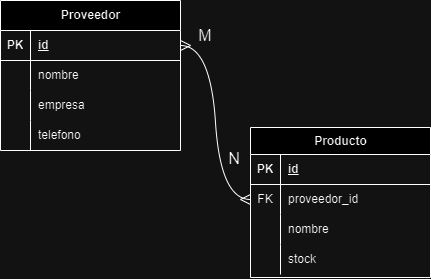

The diagram above was exported from draw.io. Its source (the exported page's mxGraphModel, read from the mxfile embedded in the PNG):
<mxGraphModel dx="1416" dy="542" grid="0" gridSize="10" guides="1" tooltips="1" connect="1" arrows="1" fold="1" page="0" pageScale="1" pageWidth="850" pageHeight="1100" math="0" shadow="0">
  <root>
    <mxCell id="0" />
    <mxCell id="1" parent="0" />
    <mxCell id="wkcp5z1ifbGJNlHirtJ8-1" value="Proveedor" style="shape=table;startSize=30;container=1;collapsible=1;childLayout=tableLayout;fixedRows=1;rowLines=0;fontStyle=1;align=center;resizeLast=1;html=1;" parent="1" vertex="1">
      <mxGeometry x="-45" y="117" width="180" height="150" as="geometry" />
    </mxCell>
    <mxCell id="wkcp5z1ifbGJNlHirtJ8-2" value="" style="shape=tableRow;horizontal=0;startSize=0;swimlaneHead=0;swimlaneBody=0;fillColor=none;collapsible=0;dropTarget=0;points=[[0,0.5],[1,0.5]];portConstraint=eastwest;top=0;left=0;right=0;bottom=1;" parent="wkcp5z1ifbGJNlHirtJ8-1" vertex="1">
      <mxGeometry y="30" width="180" height="30" as="geometry" />
    </mxCell>
    <mxCell id="wkcp5z1ifbGJNlHirtJ8-3" value="PK" style="shape=partialRectangle;connectable=0;fillColor=none;top=0;left=0;bottom=0;right=0;fontStyle=1;overflow=hidden;whiteSpace=wrap;html=1;" parent="wkcp5z1ifbGJNlHirtJ8-2" vertex="1">
      <mxGeometry width="30" height="30" as="geometry">
        <mxRectangle width="30" height="30" as="alternateBounds" />
      </mxGeometry>
    </mxCell>
    <mxCell id="wkcp5z1ifbGJNlHirtJ8-4" value="id" style="shape=partialRectangle;connectable=0;fillColor=none;top=0;left=0;bottom=0;right=0;align=left;spacingLeft=6;fontStyle=5;overflow=hidden;whiteSpace=wrap;html=1;" parent="wkcp5z1ifbGJNlHirtJ8-2" vertex="1">
      <mxGeometry x="30" width="150" height="30" as="geometry">
        <mxRectangle width="150" height="30" as="alternateBounds" />
      </mxGeometry>
    </mxCell>
    <mxCell id="wkcp5z1ifbGJNlHirtJ8-5" value="" style="shape=tableRow;horizontal=0;startSize=0;swimlaneHead=0;swimlaneBody=0;fillColor=none;collapsible=0;dropTarget=0;points=[[0,0.5],[1,0.5]];portConstraint=eastwest;top=0;left=0;right=0;bottom=0;" parent="wkcp5z1ifbGJNlHirtJ8-1" vertex="1">
      <mxGeometry y="60" width="180" height="30" as="geometry" />
    </mxCell>
    <mxCell id="wkcp5z1ifbGJNlHirtJ8-6" value="" style="shape=partialRectangle;connectable=0;fillColor=none;top=0;left=0;bottom=0;right=0;editable=1;overflow=hidden;whiteSpace=wrap;html=1;" parent="wkcp5z1ifbGJNlHirtJ8-5" vertex="1">
      <mxGeometry width="30" height="30" as="geometry">
        <mxRectangle width="30" height="30" as="alternateBounds" />
      </mxGeometry>
    </mxCell>
    <mxCell id="wkcp5z1ifbGJNlHirtJ8-7" value="nombre" style="shape=partialRectangle;connectable=0;fillColor=none;top=0;left=0;bottom=0;right=0;align=left;spacingLeft=6;overflow=hidden;whiteSpace=wrap;html=1;" parent="wkcp5z1ifbGJNlHirtJ8-5" vertex="1">
      <mxGeometry x="30" width="150" height="30" as="geometry">
        <mxRectangle width="150" height="30" as="alternateBounds" />
      </mxGeometry>
    </mxCell>
    <mxCell id="wkcp5z1ifbGJNlHirtJ8-11" value="" style="shape=tableRow;horizontal=0;startSize=0;swimlaneHead=0;swimlaneBody=0;fillColor=none;collapsible=0;dropTarget=0;points=[[0,0.5],[1,0.5]];portConstraint=eastwest;top=0;left=0;right=0;bottom=0;" parent="wkcp5z1ifbGJNlHirtJ8-1" vertex="1">
      <mxGeometry y="90" width="180" height="30" as="geometry" />
    </mxCell>
    <mxCell id="wkcp5z1ifbGJNlHirtJ8-12" value="" style="shape=partialRectangle;connectable=0;fillColor=none;top=0;left=0;bottom=0;right=0;editable=1;overflow=hidden;whiteSpace=wrap;html=1;" parent="wkcp5z1ifbGJNlHirtJ8-11" vertex="1">
      <mxGeometry width="30" height="30" as="geometry">
        <mxRectangle width="30" height="30" as="alternateBounds" />
      </mxGeometry>
    </mxCell>
    <mxCell id="wkcp5z1ifbGJNlHirtJ8-13" value="empresa" style="shape=partialRectangle;connectable=0;fillColor=none;top=0;left=0;bottom=0;right=0;align=left;spacingLeft=6;overflow=hidden;whiteSpace=wrap;html=1;" parent="wkcp5z1ifbGJNlHirtJ8-11" vertex="1">
      <mxGeometry x="30" width="150" height="30" as="geometry">
        <mxRectangle width="150" height="30" as="alternateBounds" />
      </mxGeometry>
    </mxCell>
    <mxCell id="ycCPqgJzcbf2LQ53i-wt-20" value="" style="shape=tableRow;horizontal=0;startSize=0;swimlaneHead=0;swimlaneBody=0;fillColor=none;collapsible=0;dropTarget=0;points=[[0,0.5],[1,0.5]];portConstraint=eastwest;top=0;left=0;right=0;bottom=0;" vertex="1" parent="wkcp5z1ifbGJNlHirtJ8-1">
      <mxGeometry y="120" width="180" height="30" as="geometry" />
    </mxCell>
    <mxCell id="ycCPqgJzcbf2LQ53i-wt-21" value="" style="shape=partialRectangle;connectable=0;fillColor=none;top=0;left=0;bottom=0;right=0;editable=1;overflow=hidden;whiteSpace=wrap;html=1;" vertex="1" parent="ycCPqgJzcbf2LQ53i-wt-20">
      <mxGeometry width="30" height="30" as="geometry">
        <mxRectangle width="30" height="30" as="alternateBounds" />
      </mxGeometry>
    </mxCell>
    <mxCell id="ycCPqgJzcbf2LQ53i-wt-22" value="telefono" style="shape=partialRectangle;connectable=0;fillColor=none;top=0;left=0;bottom=0;right=0;align=left;spacingLeft=6;overflow=hidden;whiteSpace=wrap;html=1;" vertex="1" parent="ycCPqgJzcbf2LQ53i-wt-20">
      <mxGeometry x="30" width="150" height="30" as="geometry">
        <mxRectangle width="150" height="30" as="alternateBounds" />
      </mxGeometry>
    </mxCell>
    <mxCell id="ycCPqgJzcbf2LQ53i-wt-2" value="Producto" style="shape=table;startSize=27;container=1;collapsible=1;childLayout=tableLayout;fixedRows=1;rowLines=0;fontStyle=1;align=center;resizeLast=1;html=1;" vertex="1" parent="1">
      <mxGeometry x="205" y="244" width="180" height="150" as="geometry" />
    </mxCell>
    <mxCell id="ycCPqgJzcbf2LQ53i-wt-3" value="" style="shape=tableRow;horizontal=0;startSize=0;swimlaneHead=0;swimlaneBody=0;fillColor=none;collapsible=0;dropTarget=0;points=[[0,0.5],[1,0.5]];portConstraint=eastwest;top=0;left=0;right=0;bottom=1;" vertex="1" parent="ycCPqgJzcbf2LQ53i-wt-2">
      <mxGeometry y="27" width="180" height="30" as="geometry" />
    </mxCell>
    <mxCell id="ycCPqgJzcbf2LQ53i-wt-4" value="PK" style="shape=partialRectangle;connectable=0;fillColor=none;top=0;left=0;bottom=0;right=0;fontStyle=1;overflow=hidden;whiteSpace=wrap;html=1;" vertex="1" parent="ycCPqgJzcbf2LQ53i-wt-3">
      <mxGeometry width="30" height="30" as="geometry">
        <mxRectangle width="30" height="30" as="alternateBounds" />
      </mxGeometry>
    </mxCell>
    <mxCell id="ycCPqgJzcbf2LQ53i-wt-5" value="id" style="shape=partialRectangle;connectable=0;fillColor=none;top=0;left=0;bottom=0;right=0;align=left;spacingLeft=6;fontStyle=5;overflow=hidden;whiteSpace=wrap;html=1;" vertex="1" parent="ycCPqgJzcbf2LQ53i-wt-3">
      <mxGeometry x="30" width="150" height="30" as="geometry">
        <mxRectangle width="150" height="30" as="alternateBounds" />
      </mxGeometry>
    </mxCell>
    <mxCell id="ycCPqgJzcbf2LQ53i-wt-6" value="" style="shape=tableRow;horizontal=0;startSize=0;swimlaneHead=0;swimlaneBody=0;fillColor=none;collapsible=0;dropTarget=0;points=[[0,0.5],[1,0.5]];portConstraint=eastwest;top=0;left=0;right=0;bottom=0;" vertex="1" parent="ycCPqgJzcbf2LQ53i-wt-2">
      <mxGeometry y="57" width="180" height="30" as="geometry" />
    </mxCell>
    <mxCell id="ycCPqgJzcbf2LQ53i-wt-7" value="FK" style="shape=partialRectangle;connectable=0;fillColor=none;top=0;left=0;bottom=0;right=0;editable=1;overflow=hidden;whiteSpace=wrap;html=1;" vertex="1" parent="ycCPqgJzcbf2LQ53i-wt-6">
      <mxGeometry width="30" height="30" as="geometry">
        <mxRectangle width="30" height="30" as="alternateBounds" />
      </mxGeometry>
    </mxCell>
    <mxCell id="ycCPqgJzcbf2LQ53i-wt-8" value="proveedor_id" style="shape=partialRectangle;connectable=0;fillColor=none;top=0;left=0;bottom=0;right=0;align=left;spacingLeft=6;overflow=hidden;whiteSpace=wrap;html=1;" vertex="1" parent="ycCPqgJzcbf2LQ53i-wt-6">
      <mxGeometry x="30" width="150" height="30" as="geometry">
        <mxRectangle width="150" height="30" as="alternateBounds" />
      </mxGeometry>
    </mxCell>
    <mxCell id="ycCPqgJzcbf2LQ53i-wt-26" value="" style="shape=tableRow;horizontal=0;startSize=0;swimlaneHead=0;swimlaneBody=0;fillColor=none;collapsible=0;dropTarget=0;points=[[0,0.5],[1,0.5]];portConstraint=eastwest;top=0;left=0;right=0;bottom=0;" vertex="1" parent="ycCPqgJzcbf2LQ53i-wt-2">
      <mxGeometry y="87" width="180" height="30" as="geometry" />
    </mxCell>
    <mxCell id="ycCPqgJzcbf2LQ53i-wt-27" value="" style="shape=partialRectangle;connectable=0;fillColor=none;top=0;left=0;bottom=0;right=0;editable=1;overflow=hidden;whiteSpace=wrap;html=1;" vertex="1" parent="ycCPqgJzcbf2LQ53i-wt-26">
      <mxGeometry width="30" height="30" as="geometry">
        <mxRectangle width="30" height="30" as="alternateBounds" />
      </mxGeometry>
    </mxCell>
    <mxCell id="ycCPqgJzcbf2LQ53i-wt-28" value="nombre" style="shape=partialRectangle;connectable=0;fillColor=none;top=0;left=0;bottom=0;right=0;align=left;spacingLeft=6;overflow=hidden;whiteSpace=wrap;html=1;" vertex="1" parent="ycCPqgJzcbf2LQ53i-wt-26">
      <mxGeometry x="30" width="150" height="30" as="geometry">
        <mxRectangle width="150" height="30" as="alternateBounds" />
      </mxGeometry>
    </mxCell>
    <mxCell id="ycCPqgJzcbf2LQ53i-wt-37" value="" style="shape=tableRow;horizontal=0;startSize=0;swimlaneHead=0;swimlaneBody=0;fillColor=none;collapsible=0;dropTarget=0;points=[[0,0.5],[1,0.5]];portConstraint=eastwest;top=0;left=0;right=0;bottom=0;" vertex="1" parent="ycCPqgJzcbf2LQ53i-wt-2">
      <mxGeometry y="117" width="180" height="30" as="geometry" />
    </mxCell>
    <mxCell id="ycCPqgJzcbf2LQ53i-wt-38" value="" style="shape=partialRectangle;connectable=0;fillColor=none;top=0;left=0;bottom=0;right=0;editable=1;overflow=hidden;whiteSpace=wrap;html=1;" vertex="1" parent="ycCPqgJzcbf2LQ53i-wt-37">
      <mxGeometry width="30" height="30" as="geometry">
        <mxRectangle width="30" height="30" as="alternateBounds" />
      </mxGeometry>
    </mxCell>
    <mxCell id="ycCPqgJzcbf2LQ53i-wt-39" value="stock" style="shape=partialRectangle;connectable=0;fillColor=none;top=0;left=0;bottom=0;right=0;align=left;spacingLeft=6;overflow=hidden;whiteSpace=wrap;html=1;" vertex="1" parent="ycCPqgJzcbf2LQ53i-wt-37">
      <mxGeometry x="30" width="150" height="30" as="geometry">
        <mxRectangle width="150" height="30" as="alternateBounds" />
      </mxGeometry>
    </mxCell>
    <mxCell id="ycCPqgJzcbf2LQ53i-wt-32" value="M" style="text;strokeColor=none;fillColor=none;html=1;align=center;verticalAlign=middle;whiteSpace=wrap;rounded=0;fontSize=16;" vertex="1" parent="1">
      <mxGeometry x="130" y="137" width="60" height="30" as="geometry" />
    </mxCell>
    <mxCell id="ycCPqgJzcbf2LQ53i-wt-33" value="N" style="text;strokeColor=none;fillColor=none;html=1;align=center;verticalAlign=middle;whiteSpace=wrap;rounded=0;fontSize=16;" vertex="1" parent="1">
      <mxGeometry x="159" y="260" width="60" height="30" as="geometry" />
    </mxCell>
    <mxCell id="ycCPqgJzcbf2LQ53i-wt-36" value="" style="edgeStyle=entityRelationEdgeStyle;fontSize=12;html=1;endArrow=ERmany;startArrow=ERmany;rounded=0;startSize=8;endSize=8;curved=1;" edge="1" parent="1" source="wkcp5z1ifbGJNlHirtJ8-2" target="ycCPqgJzcbf2LQ53i-wt-6">
      <mxGeometry width="100" height="100" relative="1" as="geometry">
        <mxPoint x="119" y="334" as="sourcePoint" />
        <mxPoint x="219" y="234" as="targetPoint" />
      </mxGeometry>
    </mxCell>
  </root>
</mxGraphModel>